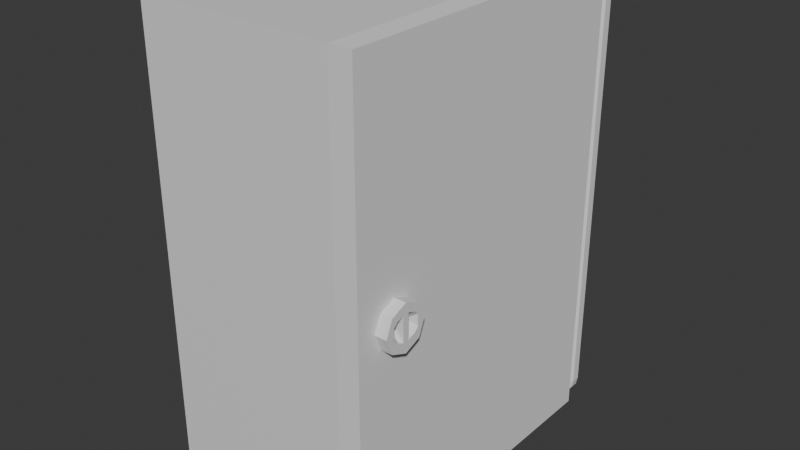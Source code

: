 # Source: wall-box.blend  (saved by Blender 4.4.32; exported with 4.5.12 LTS)
import bpy
from mathutils import Matrix  # noqa: F401  (used for matrix-valued properties, if any)

bpy.ops.wm.read_factory_settings(use_empty=True)
scene = bpy.context.scene
scene.name = 'Scene'

# ---- collections
col_wallbox = bpy.data.collections.new('WallBox'); scene.collection.children.link(col_wallbox)
col_door = bpy.data.collections.new('Door'); scene.collection.children.link(col_door)

# ---- materials (node trees are filled in below, after node groups)
mat_material = bpy.data.materials.new('Material')
mat_material.alpha_threshold = 0.0
mat_material.roughness = 0.5
mat_material.line_color = (0.0, 0.0, 0.0, 1.0)

# ---- material node trees
mat_material.use_nodes = True; mat_material.node_tree.nodes.clear()
_N = mat_material.node_tree.nodes; _L = mat_material.node_tree.links
n0 = _N.new('ShaderNodeOutputMaterial'); n0.name = 'Material Output'; n0.location = (300, 300)
n1 = _N.new('ShaderNodeBsdfPrincipled'); n1.name = 'Principled BSDF'; n1.location = (10, 300)
n1.inputs[3].default_value = 1.45
_L.new(n1.outputs[0], n0.inputs[0])
n0.is_active_output = True

# ---- world
world_world = bpy.data.worlds.new('World'); scene.world = world_world
world_world.use_nodes = True; world_world.node_tree.nodes.clear()
_N = world_world.node_tree.nodes; _L = world_world.node_tree.links
n0 = _N.new('ShaderNodeOutputWorld'); n0.name = 'World Output'; n0.location = (300, 300)
n1 = _N.new('ShaderNodeBackground'); n1.name = 'Background'; n1.location = (10, 300)
n1.inputs[0].default_value = (0.05088, 0.05088, 0.05088, 1.0)
_L.new(n1.outputs[0], n0.inputs[0])
n0.is_active_output = True
world_world.color = (0.05088, 0.05088, 0.05088)
world_world.sun_shadow_jitter_overblur = 0.0

# ---- meshes
me_cube = bpy.data.meshes.new('Cube')
me_cube.from_pydata([(0.07, 0.1144, -0.1826), (0.07, -0.1144, -0.1826), (-0.085, 0.15, 0.2), (0.07451, -0.1357, 0.005269), (-0.085, 0.15, -0.2), (0.08197, -0.1357, 0.005269), (-0.085, -0.15, 0.2), (0.07451, -0.1332, 0.01321), (-0.085, -0.15, -0.2), (0.08197, -0.1332, 0.01321), (0.085, 0.15, -0.2), (0.07451, -0.1357, 0.0003626), (0.085, -0.15, 0.2), (0.08197, -0.1357, 0.0003626), (0.085, -0.15, -0.2), (-0.07, 0.1294, 0.165), (-0.07, 0.1144, -0.1826), (-0.07, -0.1144, -0.1826), (0.07, 0.1294, 0.165), (0.085, 0.15, 0.2), (-0.07, 0.1294, -0.1676), (0.07, 0.1294, -0.1676), (0.08197, -0.1357, -0.00348), (0.07451, -0.1357, -0.00348), (-0.085, 0.1294, 0.18), (-0.085, 0.1294, -0.1826), (0.085, 0.1294, -0.1826), (0.085, 0.1294, 0.18), (-0.07, 0.1144, -0.1926), (-0.07, -0.1144, -0.1926), (0.07, 0.1144, -0.1926), (0.07, -0.1144, -0.1926), (-0.07, 0.1394, 0.165), (-0.07, 0.1394, -0.1676), (0.07, 0.1394, -0.1676), (0.07, 0.1394, 0.165), (-0.085, -0.1294, 0.18), (-0.085, -0.1294, -0.1826), (0.085, -0.1294, -0.1826), (0.085, -0.1294, 0.18), (-0.07, -0.1294, 0.165), (-0.07, -0.1294, -0.1676), (0.07, -0.1294, -0.1676), (0.07, -0.1294, 0.165), (-0.07, -0.1394, 0.165), (-0.07, -0.1394, -0.1676), (0.07, -0.1394, -0.1676), (0.07, -0.1394, 0.165), (0.07451, -0.1294, -0.00348), (0.07451, -0.1294, 0.0003626), (0.07451, -0.1294, 0.0005683), (0.07451, -0.1294, 0.001234), (0.07451, -0.1294, 0.01604), (0.08197, -0.1294, -0.00348), (0.08197, -0.1294, 0.0005683), (0.08197, -0.1294, 0.0003626), (0.08197, -0.1294, 0.001234), (0.08197, -0.1294, 0.01604), (-0.085, 0.1294, -0.1826), (-0.085, -0.1294, -0.1826), (-0.085, 0.1294, 0.18), (-0.085, -0.1294, 0.18), (-0.085, -0.1294, 0.18), (-0.085, 0.1294, 0.18), (-0.085, -0.1294, -0.1826), (-0.085, 0.1294, -0.1826), (-0.085, -0.1294, 0.18), (-0.085, 0.1294, 0.18), (-0.085, -0.1294, -0.1826), (-0.085, 0.1294, -0.1826)], [], [(19, 2, 6, 12), (14, 12, 6, 8), (4, 8, 37, 25), (4, 10, 14, 8), (38, 39, 12, 14), (2, 19, 10, 4), (26, 38, 14, 10), (27, 39, 36, 24), (21, 18, 35, 34), (0, 16, 28, 30), (26, 10, 19, 12, 39, 27), (17, 16, 25, 37), (0, 1, 38, 26), (16, 0, 26, 25), (1, 17, 37, 38), (20, 15, 24, 25), (21, 20, 25, 26), (18, 21, 26, 27), (15, 18, 27, 24), (30, 28, 29, 31), (16, 17, 29, 28), (17, 1, 31, 29), (1, 0, 30, 31), (35, 32, 33, 34), (15, 20, 33, 32), (18, 15, 32, 35), (20, 21, 34, 33), (40, 41, 37, 36), (41, 42, 38, 37), (39, 38, 42, 43, 52, 51, 50, 49, 48, 53, 55, 54, 56, 57), (52, 43, 39, 57), (43, 40, 36, 39), (43, 42, 46, 47), (44, 47, 46, 45), (41, 40, 44, 45), (40, 43, 47, 44), (42, 41, 45, 46), (6, 2, 24, 36), (6, 36, 37, 8), (4, 25, 24, 2), (36, 24, 60, 61), (11, 3, 5, 13), (7, 3, 50, 51), (3, 7, 9, 5), (9, 7, 52, 57), (3, 11, 49, 50), (7, 51, 52), (55, 13, 5, 54), (54, 5, 9, 56), (9, 57, 56), (13, 22, 23, 11), (48, 23, 22, 53), (11, 23, 48, 49), (22, 13, 55, 53), (61, 59, 58, 60), (24, 25, 58, 60), (25, 37, 59, 58), (37, 36, 61, 59), (62, 64, 65, 63), (66, 67, 69, 68)])
_uv = me_cube.uv_layers.new(name='UVMap')
_uv.uv.foreach_set('vector', [0.6397, 0.5, 0.875, 0.5, 0.875, 0.75, 0.625, 0.75, 0.375, 0.75, 0.625, 0.75, 0.625, 1.0, 0.375, 1.0, 0.375, 0.25, 0.375, 0.0, 0.3859, 0.01715, 0.3859, 0.2328, 0.125, 0.5, 0.375, 0.5, 0.375, 0.75, 0.125, 0.75, 0.3922, 0.7328, 0.6078, 0.7328, 0.625, 0.75, 0.375, 0.75, 0.875, 0.5, 0.6397, 0.5, 0.375, 0.5, 0.125, 0.5, 0.3922, 0.5172, 0.3922, 0.7328, 0.375, 0.75, 0.375, 0.5, 0.6078, 0.5172, 0.6078, 0.7328, 0.6078, 0.7328, 0.6078, 0.5172, 0.0, 0.0, 0.0, 0.0, 0.0, 0.0, 0.0, 0.0, 0.0, 0.0, 0.0, 0.0, 0.0, 0.0, 0.0, 0.0, 0.3922, 0.5172, 0.375, 0.5, 0.6397, 0.5, 0.625, 0.75, 0.6078, 0.7328, 0.6078, 0.5172, 0.0, 0.0, 0.0, 0.0, 0.0, 0.0, 0.0, 0.0, 0.0, 0.0, 0.0, 0.0, 0.0, 0.0, 0.0, 0.0, 0.0, 0.0, 0.0, 0.0, 0.0, 0.0, 0.0, 0.0, 0.0, 0.0, 0.0, 0.0, 0.0, 0.0, 0.0, 0.0, 0.0, 0.0, 0.0, 0.0, 0.0, 0.0, 0.0, 0.0, 0.0, 0.0, 0.0, 0.0, 0.0, 0.0, 0.0, 0.0, 0.0, 0.0, 0.0, 0.0, 0.0, 0.0, 0.0, 0.0, 0.0, 0.0, 0.0, 0.0, 0.0, 0.0, 0.0, 0.0, 0.0, 0.0, 0.0, 0.0, 0.0, 0.0, 0.0, 0.0, 0.0, 0.0, 0.0, 0.0, 0.0, 0.0, 0.0, 0.0, 0.0, 0.0, 0.0, 0.0, 0.0, 0.0, 0.0, 0.0, 0.0, 0.0, 0.0, 0.0, 0.0, 0.0, 0.0, 0.0, 0.0, 0.0, 0.0, 0.0, 0.0, 0.0, 0.0, 0.0, 0.0, 0.0, 0.0, 0.0, 0.0, 0.0, 0.0, 0.0, 0.0, 0.0, 0.0, 0.0, 0.0, 0.0, 0.0, 0.0, 0.0, 0.0, 0.0, 0.0, 0.0, 0.0, 0.0, 0.0, 0.0, 0.0, 0.0, 0.0, 0.0, 0.0, 0.0, 0.0, 0.0, 0.0, 0.0, 0.0, 0.0, 0.0, 0.0, 0.0, 0.0, 0.0, 0.0, 0.0, 0.0, 0.0, 0.0, 0.0, 0.0, 0.0, 0.0, 0.0, 0.0, 0.0, 0.0, 0.0, 0.0, 0.0, 0.0, 0.0, 0.0, 0.0, 0.0, 0.0, 0.0, 0.0, 0.0, 0.0, 0.0, 0.0, 0.0, 0.0, 0.0, 0.0, 0.0, 0.0, 0.0, 0.0, 0.0, 0.0, 0.0, 0.0, 0.0, 0.0, 0.0, 0.0, 0.0, 0.0, 0.0, 0.0, 0.0, 0.0, 0.0, 0.0, 0.0, 0.0, 0.0, 0.0, 0.0, 0.0, 0.0, 0.0, 0.0, 0.0, 0.0, 0.0, 0.0, 0.0, 0.0, 0.0, 0.0, 0.0, 0.0, 0.0, 0.0, 0.0, 0.0, 0.0, 0.0, 0.0, 0.0, 0.0, 0.0, 0.0, 0.875, 0.75, 0.875, 0.5, 0.0, 0.0, 0.0, 0.0, 0.0, 0.0, 0.0, 0.0, 0.0, 0.0, 0.0, 0.0, 0.375, 0.25, 0.3859, 0.2328, 0.0, 0.0, 0.875, 0.5, 0.0, 0.0, 0.0, 0.0, 0.0, 0.0, 0.0, 0.0, 0.0, 0.0, 0.2, 0.5, 0.2, 0.5, 0.0, 0.0, 0.1, 0.5, 0.0, 0.0, 0.006784, 0.03392, 0.006784, 0.03392, 0.2, 0.5, 0.1, 0.5, 0.1, 1.0, 0.2, 1.0, 0.1, 1.0, 0.1, 0.5, 0.006784, 0.5, 0.006784, 1.0, 0.0, 0.0, 0.0, 0.0, 0.0, 0.0, 0.0, 0.0, 0.1, 0.5, 0.006784, 0.03392, 0.006784, 0.03392, 0.0, 0.0, 0.0, 0.0, 0.0, 0.0, 0.0, 0.0, 0.008385, 0.04192, 0.2, 1.0, 0.1, 1.0, 0.008385, 0.04192, 0.1, 1.0, 0.006784, 1.0, 0.006784, 1.0, 0.0, 0.0, 0.0, 0.0, 0.0, 0.0, 0.0, 0.0, 0.0, 0.0, 0.0, 0.0, 0.0, 0.0, 0.0, 0.0, 0.0, 0.0, 0.0, 0.0, 0.0, 0.0, 0.0, 0.0, 0.0, 0.0, 0.0, 0.0, 0.0, 0.0, 0.0, 0.0, 0.0, 0.0, 0.0, 0.0, 0.0, 0.0, 0.0, 0.0, 0.0, 0.0, 0.3859, 0.2328, 0.3859, 0.2328, 0.0, 0.0, 0.0, 0.0, 0.0, 0.0, 0.0, 0.0, 0.0, 0.0, 0.0, 0.0, 0.0, 0.0, 0.0, 0.0, 0.0, 0.0, 0.0, 0.0, 0.0, 0.0, 0.0, 0.0, 0.0, 0.0, 0.0, 0.0, 0.0, 0.0, 0.0, 0.0, 0.0, 0.0])
me_cube.materials.append(mat_material)
me_cube.use_mirror_vertex_groups = False
me_cube.update()
me_cube_004 = bpy.data.meshes.new('Cube.004')
me_cube_004.from_pydata([(-0.01017, -0.2892, -0.2), (-0.01017, -0.2892, 0.2), (-0.01017, -0.009235, -0.2), (-0.01017, -0.009235, 0.2), (0.009243, -0.2892, -0.2), (0.009243, -0.2892, 0.2), (0.009243, -0.009235, -0.2), (0.009243, -0.009235, 0.2)], [], [(6, 2, 3, 7), (4, 0, 2, 6), (4, 5, 1, 0), (3, 1, 5, 7), (7, 5, 4, 6), (2, 0, 1, 3)])
_uv = me_cube_004.uv_layers.new(name='UVMap')
_uv.uv.foreach_set('vector', [0.3677, 0.5167, 0.125, 0.5167, 0.875, 0.5167, 0.6323, 0.5167, 0.3677, 0.75, 0.125, 0.75, 0.125, 0.5167, 0.3677, 0.5167, 0.375, 0.7573, 0.625, 0.7573, 0.625, 1.0, 0.375, 1.0, 0.875, 0.5167, 0.875, 0.75, 0.6323, 0.75, 0.6323, 0.5167, 0.6323, 0.5167, 0.625, 0.7573, 0.3677, 0.75, 0.3677, 0.5167, 0.125, 0.5167, 0.375, 1.0, 0.875, 0.75, 0.875, 0.5167])
me_cube_004.update()
me_cube_012 = bpy.data.meshes.new('Cube.012')
me_cube_012.from_pydata([(0.00608, 0.009247, -0.00698), (0.0115, 0.003841, -0.00698), (0.01151, -0.003813, -0.00698), (0.006099, -0.009231, -0.00698), (-0.001555, -0.009239, -0.00698), (-0.001574, 0.009239, -0.00698), (-0.006972, 0.009239, -0.001555), (-0.006972, -0.009239, -0.001574), (-0.006972, -0.009247, 0.00608), (-0.006972, -0.00384, 0.0115), (-0.006972, 0.003813, 0.01151), (-0.006972, 0.009231, 0.006099), (0.005069, 0.009244, -0.001897), (0.002275, 0.009239, 0.002278), (-0.001893, 0.009234, 0.005081), (-0.001999, 0.009239, -0.004834), (-0.00314, 0.009239, -0.003131), (-0.004835, 0.009239, -0.001985), (-0.006992, 0.003824, -0.006912), (-0.006986, -0.003829, -0.006915), (-0.001984, -0.009238, -0.004839), (-0.00313, -0.009239, -0.003141), (-0.00483, -0.009239, -0.001999), (0.005083, -0.009234, -0.001902), (0.002285, -0.009239, 0.002268), (-0.001887, -0.009244, 0.005067), (0.01008, -0.003818, 0.0001764), (0.006111, -0.003827, 0.006095), (0.0001917, -0.003835, 0.01007), (0.0001894, 0.003819, 0.01007), (0.006107, 0.003827, 0.0061), (0.01007, 0.003835, 0.0001786), (-0.007912, -0.009247, 0.00608), (-0.007912, -0.009239, -0.001573), (-0.007912, -0.00384, 0.0115), (-0.007912, 0.003813, 0.01151), (-0.007912, 0.009231, 0.0061), (-0.007912, 0.009239, -0.001554), (-0.007926, -0.00383, -0.006914), (-0.007932, 0.003824, -0.006912)], [], [(10, 11, 36, 35), (1, 2, 3, 4, 19, 18, 5, 0), (10, 9, 28, 29), (9, 8, 25, 28), (8, 7, 22, 25), (7, 19, 22), (18, 6, 17), (6, 11, 14, 17), (11, 10, 29, 14), (17, 14, 13, 16), (16, 13, 12, 15), (15, 12, 0, 5), (18, 17, 16), (18, 16, 15), (18, 15, 5), (22, 19, 21), (21, 19, 20), (20, 19, 4), (25, 22, 21, 24), (24, 21, 20, 23), (23, 20, 4, 3), (28, 25, 24, 27), (27, 24, 23, 26), (26, 23, 3, 2), (29, 28, 27, 30), (30, 27, 26, 31), (31, 26, 2, 1), (14, 29, 30, 13), (13, 30, 31, 12), (12, 31, 1, 0), (39, 38, 33, 32, 34, 35, 36, 37), (8, 9, 34, 32), (6, 18, 39, 37), (18, 19, 38, 39), (11, 6, 37, 36), (19, 7, 33, 38), (9, 10, 35, 34), (7, 8, 32, 33)])
_uv = me_cube_012.uv_layers.new(name='UVMap')
_uv.uv.foreach_set('vector', [0.25, 1.0, 0.125, 1.0, 0.125, 1.0, 0.25, 1.0, 0.875, 1.0, 0.75, 1.0, 0.625, 1.0, 0.5, 1.0, 0.375, 1.0, 0.25, 1.0, 0.125, 1.0, 0.0, 1.0, 0.25, 1.0, 0.375, 1.0, 0.4688, 1.0, 0.4062, 1.0, 0.375, 1.0, 0.5, 1.0, 0.5312, 1.0, 0.4688, 1.0, 0.5, 1.0, 0.625, 1.0, 0.5938, 1.0, 0.5312, 1.0, 0.625, 1.0, 0.6562, 1.0, 0.5938, 1.0, 0.875, 1.0, 1.0, 1.0, 0.7812, 1.0, 0.0, 1.0, 0.125, 1.0, 0.09375, 1.0, 0.03125, 1.0, 0.125, 1.0, 0.25, 1.0, 0.4062, 1.0, 0.3438, 1.0, 0.03125, 1.0, 0.09375, 1.0, 0.0625, 1.0, 0.0625, 1.0, 0.0625, 1.0, 0.0625, 1.0, 0.03125, 1.0, 0.09375, 1.0, 0.09375, 1.0, 0.03125, 1.0, 0.0, 1.0, 0.125, 1.0, 0.7188, 1.0, 0.7812, 1.0, 0.5625, 1.0, 0.5625, 1.0, 0.5625, 1.0, 0.3438, 1.0, 0.4062, 1.0, 0.3438, 1.0, 0.125, 1.0, 0.5938, 1.0, 0.5625, 1.0, 0.5625, 1.0, 0.5625, 1.0, 0.4688, 1.0, 0.5312, 1.0, 0.5312, 1.0, 0.375, 1.0, 0.5, 1.0, 0.5312, 1.0, 0.5938, 1.0, 0.5625, 1.0, 0.5625, 1.0, 0.5625, 1.0, 0.5625, 1.0, 0.5312, 1.0, 0.5938, 1.0, 0.5938, 1.0, 0.5312, 1.0, 0.5, 1.0, 0.625, 1.0, 0.4688, 1.0, 0.5312, 1.0, 0.5625, 1.0, 0.5625, 1.0, 0.5625, 1.0, 0.5625, 1.0, 0.5938, 1.0, 0.6562, 1.0, 0.6562, 1.0, 0.5938, 1.0, 0.625, 1.0, 0.75, 1.0, 0.4062, 1.0, 0.4688, 1.0, 0.5625, 1.0, 0.5625, 1.0, 0.5625, 1.0, 0.5625, 1.0, 0.6562, 1.0, 0.7188, 1.0, 0.7188, 1.0, 0.6562, 1.0, 0.75, 1.0, 0.875, 1.0, 0.3438, 1.0, 0.4062, 1.0, 0.5625, 1.0, 0.5625, 1.0, 0.5625, 1.0, 0.5625, 1.0, 0.7188, 1.0, 0.7812, 1.0, 0.7812, 1.0, 0.7188, 1.0, 0.875, 1.0, 1.0, 1.0, 0.875, 1.0, 0.75, 1.0, 0.625, 1.0, 0.5, 1.0, 0.375, 1.0, 0.25, 1.0, 0.125, 1.0, 0.0, 1.0, 0.5, 1.0, 0.375, 1.0, 0.375, 1.0, 0.5, 1.0, 1.0, 1.0, 0.875, 1.0, 0.875, 1.0, 1.0, 1.0, 0.25, 1.0, 0.375, 1.0, 0.375, 1.0, 0.25, 1.0, 0.125, 1.0, 0.0, 1.0, 0.0, 1.0, 0.125, 1.0, 0.6562, 1.0, 0.625, 1.0, 0.625, 1.0, 0.6562, 1.0, 0.375, 1.0, 0.25, 1.0, 0.25, 1.0, 0.375, 1.0, 0.625, 1.0, 0.5, 1.0, 0.5, 1.0, 0.625, 1.0])
me_cube_012.update()
me_cube_009 = bpy.data.meshes.new('Cube.009')
me_cube_009.from_pydata([(-0.009243, 0.003817, -0.1816), (-0.009243, 0.003817, 0.1816), (-0.003837, 0.009235, -0.1816), (-0.003837, 0.009235, 0.1816), (0.003817, 0.009243, -0.1816), (0.003817, 0.009243, 0.1816), (0.009235, 0.003837, -0.1816), (0.009235, 0.003837, 0.1816), (0.009243, -0.003817, -0.1816), (0.009243, -0.003817, 0.1816), (0.003837, -0.009235, -0.1816), (0.003837, -0.009235, 0.1816), (-0.003817, -0.009243, -0.1816), (-0.003817, -0.009243, 0.1816), (-0.009235, -0.003837, -0.1816), (-0.009235, -0.003837, 0.1816)], [], [(0, 1, 3, 2), (2, 3, 5, 4), (4, 5, 7, 6), (6, 7, 9, 8), (8, 9, 11, 10), (10, 11, 13, 12), (12, 13, 15, 14), (14, 15, 1, 0), (0, 2, 4, 6, 8, 10, 12, 14), (3, 1, 15, 13, 11, 9, 7, 5)])
_uv = me_cube_009.uv_layers.new(name='UVMap')
_uv.uv.foreach_set('vector', [1.0, 0.5, 1.0, 1.0, 0.875, 1.0, 0.875, 0.5, 0.875, 0.5, 0.875, 1.0, 0.75, 1.0, 0.75, 0.5, 0.75, 0.5, 0.75, 1.0, 0.625, 1.0, 0.625, 0.5, 0.625, 0.5, 0.625, 1.0, 0.5, 1.0, 0.5, 0.5, 0.5, 0.5, 0.5, 1.0, 0.375, 1.0, 0.375, 0.5, 0.375, 0.5, 0.375, 1.0, 0.25, 1.0, 0.25, 0.5, 0.25, 0.5, 0.25, 1.0, 0.125, 1.0, 0.125, 0.5, 0.125, 0.5, 0.125, 1.0, 0.0, 1.0, 0.0, 0.5, 0.75, 0.49, 0.9197, 0.4197, 0.99, 0.25, 0.9197, 0.08029, 0.75, 0.01, 0.5803, 0.08029, 0.51, 0.25, 0.5803, 0.4197, 0.875, 1.0, 0.0, 1.0, 0.125, 1.0, 0.25, 1.0, 0.375, 1.0, 0.5, 1.0, 0.625, 1.0, 0.75, 1.0])
me_cube_009.update()
me_cube_017 = bpy.data.meshes.new('Cube.017')
me_cube_017.from_pydata([(0.00608, 0.009247, -0.00698), (0.0115, 0.003841, -0.00698), (0.01151, -0.003813, -0.00698), (0.006099, -0.009231, -0.00698), (-0.001555, -0.009239, -0.00698), (-0.001574, 0.009239, -0.00698), (-0.006972, 0.009239, -0.001555), (-0.006972, -0.009239, -0.001574), (-0.006972, -0.009247, 0.00608), (-0.006972, -0.00384, 0.0115), (-0.006972, 0.003813, 0.01151), (-0.006972, 0.009231, 0.006099), (0.005069, 0.009244, -0.001897), (0.002275, 0.009239, 0.002278), (-0.001893, 0.009234, 0.005081), (-0.001999, 0.009239, -0.004834), (-0.00314, 0.009239, -0.003131), (-0.004835, 0.009239, -0.001985), (-0.006992, 0.003824, -0.006912), (-0.006986, -0.003829, -0.006915), (-0.001984, -0.009238, -0.004839), (-0.00313, -0.009239, -0.003141), (-0.00483, -0.009239, -0.001999), (0.005083, -0.009234, -0.001902), (0.002285, -0.009239, 0.002268), (-0.001887, -0.009244, 0.005067), (0.01008, -0.003818, 0.0001764), (0.006111, -0.003827, 0.006095), (0.0001917, -0.003835, 0.01007), (0.0001894, 0.003819, 0.01007), (0.006107, 0.003827, 0.0061), (0.01007, 0.003835, 0.0001786), (-0.007912, -0.009247, 0.00608), (-0.007912, -0.009239, -0.001573), (-0.007912, -0.00384, 0.0115), (-0.007912, 0.003813, 0.01151), (-0.007912, 0.009231, 0.0061), (-0.007912, 0.009239, -0.001554), (-0.007926, -0.00383, -0.006914), (-0.007932, 0.003824, -0.006912)], [], [(10, 11, 36, 35), (1, 2, 3, 4, 19, 18, 5, 0), (10, 9, 28, 29), (9, 8, 25, 28), (8, 7, 22, 25), (7, 19, 22), (18, 6, 17), (6, 11, 14, 17), (11, 10, 29, 14), (17, 14, 13, 16), (16, 13, 12, 15), (15, 12, 0, 5), (18, 17, 16), (18, 16, 15), (18, 15, 5), (22, 19, 21), (21, 19, 20), (20, 19, 4), (25, 22, 21, 24), (24, 21, 20, 23), (23, 20, 4, 3), (28, 25, 24, 27), (27, 24, 23, 26), (26, 23, 3, 2), (29, 28, 27, 30), (30, 27, 26, 31), (31, 26, 2, 1), (14, 29, 30, 13), (13, 30, 31, 12), (12, 31, 1, 0), (39, 38, 33, 32, 34, 35, 36, 37), (8, 9, 34, 32), (6, 18, 39, 37), (18, 19, 38, 39), (11, 6, 37, 36), (19, 7, 33, 38), (9, 10, 35, 34), (7, 8, 32, 33)])
_uv = me_cube_017.uv_layers.new(name='UVMap')
_uv.uv.foreach_set('vector', [0.25, 1.0, 0.125, 1.0, 0.125, 1.0, 0.25, 1.0, 0.875, 1.0, 0.75, 1.0, 0.625, 1.0, 0.5, 1.0, 0.375, 1.0, 0.25, 1.0, 0.125, 1.0, 0.0, 1.0, 0.25, 1.0, 0.375, 1.0, 0.4688, 1.0, 0.4062, 1.0, 0.375, 1.0, 0.5, 1.0, 0.5312, 1.0, 0.4688, 1.0, 0.5, 1.0, 0.625, 1.0, 0.5938, 1.0, 0.5312, 1.0, 0.625, 1.0, 0.6562, 1.0, 0.5938, 1.0, 0.875, 1.0, 1.0, 1.0, 0.7812, 1.0, 0.0, 1.0, 0.125, 1.0, 0.09375, 1.0, 0.03125, 1.0, 0.125, 1.0, 0.25, 1.0, 0.4062, 1.0, 0.3438, 1.0, 0.03125, 1.0, 0.09375, 1.0, 0.0625, 1.0, 0.0625, 1.0, 0.0625, 1.0, 0.0625, 1.0, 0.03125, 1.0, 0.09375, 1.0, 0.09375, 1.0, 0.03125, 1.0, 0.0, 1.0, 0.125, 1.0, 0.7188, 1.0, 0.7812, 1.0, 0.5625, 1.0, 0.5625, 1.0, 0.5625, 1.0, 0.3438, 1.0, 0.4062, 1.0, 0.3438, 1.0, 0.125, 1.0, 0.5938, 1.0, 0.5625, 1.0, 0.5625, 1.0, 0.5625, 1.0, 0.4688, 1.0, 0.5312, 1.0, 0.5312, 1.0, 0.375, 1.0, 0.5, 1.0, 0.5312, 1.0, 0.5938, 1.0, 0.5625, 1.0, 0.5625, 1.0, 0.5625, 1.0, 0.5625, 1.0, 0.5312, 1.0, 0.5938, 1.0, 0.5938, 1.0, 0.5312, 1.0, 0.5, 1.0, 0.625, 1.0, 0.4688, 1.0, 0.5312, 1.0, 0.5625, 1.0, 0.5625, 1.0, 0.5625, 1.0, 0.5625, 1.0, 0.5938, 1.0, 0.6562, 1.0, 0.6562, 1.0, 0.5938, 1.0, 0.625, 1.0, 0.75, 1.0, 0.4062, 1.0, 0.4688, 1.0, 0.5625, 1.0, 0.5625, 1.0, 0.5625, 1.0, 0.5625, 1.0, 0.6562, 1.0, 0.7188, 1.0, 0.7188, 1.0, 0.6562, 1.0, 0.75, 1.0, 0.875, 1.0, 0.3438, 1.0, 0.4062, 1.0, 0.5625, 1.0, 0.5625, 1.0, 0.5625, 1.0, 0.5625, 1.0, 0.7188, 1.0, 0.7812, 1.0, 0.7812, 1.0, 0.7188, 1.0, 0.875, 1.0, 1.0, 1.0, 0.875, 1.0, 0.75, 1.0, 0.625, 1.0, 0.5, 1.0, 0.375, 1.0, 0.25, 1.0, 0.125, 1.0, 0.0, 1.0, 0.5, 1.0, 0.375, 1.0, 0.375, 1.0, 0.5, 1.0, 1.0, 1.0, 0.875, 1.0, 0.875, 1.0, 1.0, 1.0, 0.25, 1.0, 0.375, 1.0, 0.375, 1.0, 0.25, 1.0, 0.125, 1.0, 0.0, 1.0, 0.0, 1.0, 0.125, 1.0, 0.6562, 1.0, 0.625, 1.0, 0.625, 1.0, 0.6562, 1.0, 0.375, 1.0, 0.25, 1.0, 0.25, 1.0, 0.375, 1.0, 0.625, 1.0, 0.5, 1.0, 0.5, 1.0, 0.625, 1.0])
me_cube_017.update()
me_circle = bpy.data.meshes.new('Circle')
me_circle.from_pydata([(0.005, 0.02, 1.892e-09), (0.005, 0.01414, 0.01414), (0.0009282, -0.002622, -0.01066), (0.0009282, 0.002755, -0.01066), (0.005, 1.164e-10, 0.02), (0.005, -0.01414, 0.01414), (-0.003239, -0.009365, 0.000249), (0.005, -0.02, 1.892e-09), (-0.003239, 0.009497, 0.000249), (0.0009283, -0.002622, 0.01116), (0.005, -0.01414, -0.01414), (0.005, 1.164e-10, -0.02), (0.005, 0.01414, -0.01414), (-0.003239, -0.002622, 0.000249), (0.0009283, 0.002755, 0.01116), (-0.005, 0.02, -2.773e-09), (-0.005, 0.01414, 0.01414), (-0.003239, 0.002755, 0.000249), (-0.005, 1.164e-10, 0.02), (-0.005, -0.01414, 0.01414), (-0.005, -0.02, -2.773e-09), (-0.005, -0.01414, -0.01414), (-0.005, 1.164e-10, -0.02), (-0.005, 0.01414, -0.01414), (0.005, 0.002755, -0.01066), (0.005, 0.01264, 0.005341), (0.005, 0.01264, -0.004843), (0.005, 0.009343, -0.008144), (0.005, 0.009343, 0.008642), (0.005, 0.002755, 0.01116), (0.005, -0.01251, -0.004843), (0.005, -0.01251, 0.005341), (0.005, -0.002622, 0.01116), (0.005, -0.00921, 0.008642), (0.005, -0.002622, -0.01066), (0.005, -0.00921, -0.008144)], [], [(25, 26, 0, 1, 4, 29, 28), (4, 5, 7, 10, 11, 12, 0, 26, 27, 24, 34, 35, 30, 31, 33, 32, 29), (24, 29, 32, 34), (21, 20, 19, 18, 16, 15, 23, 22), (7, 20, 21, 10), (4, 18, 19, 5), (0, 15, 16, 1), (12, 23, 15, 0), (10, 21, 22, 11), (5, 19, 20, 7), (1, 16, 18, 4), (11, 22, 23, 12), (27, 3, 24), (8, 3, 27, 26), (3, 8, 17), (25, 8, 26), (8, 14, 17), (25, 28, 14, 8), (14, 28, 29), (29, 24, 3, 17, 14), (34, 2, 35), (35, 2, 6, 30), (6, 2, 13), (31, 30, 6), (9, 6, 13), (6, 9, 33, 31), (32, 33, 9), (32, 9, 13, 2, 34)])
_uv = me_circle.uv_layers.new(name='UVMap')
_uv.uv.foreach_set('vector', [0.0, 0.0, 0.0, 0.0, 0.0, 0.0, 0.0, 0.0, 0.0, 0.0, 0.0, 0.0, 0.0, 0.0, 0.0, 0.0, 0.0, 0.0, 0.0, 0.0, 0.0, 0.0, 0.0, 0.0, 0.0, 0.0, 0.0, 0.0, 0.0, 0.0, 0.0, 0.0, 0.0, 0.0, 0.0, 0.0, 0.0, 0.0, 0.0, 0.0, 0.0, 0.0, 0.0, 0.0, 0.0, 0.0, 0.0, 0.0, 0.0, 0.0, 0.0, 0.0, 0.0, 0.0, 0.0, 0.0, 0.0, 0.0, 0.0, 0.0, 0.0, 0.0, 0.0, 0.0, 0.0, 0.0, 0.0, 0.0, 0.0, 0.0, 0.0, 0.0, 0.0, 0.0, 0.0, 0.0, 0.0, 0.0, 0.0, 0.0, 0.0, 0.0, 0.0, 0.0, 0.0, 0.0, 0.0, 0.0, 0.0, 0.0, 0.0, 0.0, 0.0, 0.0, 0.0, 0.0, 0.0, 0.0, 0.0, 0.0, 0.0, 0.0, 0.0, 0.0, 0.0, 0.0, 0.0, 0.0, 0.0, 0.0, 0.0, 0.0, 0.0, 0.0, 0.0, 0.0, 0.0, 0.0, 0.0, 0.0, 0.0, 0.0, 0.0, 0.0, 0.0, 0.0, 0.0, 0.0, 0.0, 0.0, 0.0, 0.0, 0.0, 0.0, 0.0, 0.0, 0.7084, 0.1575, 0.8182, 0.1575, 0.7907, 0.1099, 0.7273, 0.3149, 0.8182, 0.1575, 0.7084, 0.1575, 0.6586, 0.196, 0.8182, 0.1575, 0.7273, 0.3149, 0.8182, 0.3149, 0.59, 0.3149, 0.7273, 0.3149, 0.6586, 0.196, 0.7273, 0.3149, 0.8182, 0.4724, 0.8182, 0.3149, 0.59, 0.3149, 0.5815, 0.3773, 0.6364, 0.4724, 0.7273, 0.3149, 0.4545, 0.4724, 0.5094, 0.3773, 0.4271, 0.4248, 0.6809, 0.4248, 0.6809, 0.1099, 0.8182, 0.1575, 0.8182, 0.3149, 0.8182, 0.4724, 0.7907, 0.1099, 0.8182, 0.1575, 0.7084, 0.1575, 0.7084, 0.1575, 0.8182, 0.1575, 0.7273, 0.3149, 0.6586, 0.196, 0.7273, 0.3149, 0.8182, 0.1575, 0.8182, 0.3149, 0.59, 0.3149, 0.6586, 0.196, 0.7273, 0.3149, 0.8182, 0.4724, 0.7273, 0.3149, 0.8182, 0.3149, 0.7273, 0.3149, 0.6364, 0.4724, 0.5815, 0.3773, 0.59, 0.3149, 0.4271, 0.4248, 0.5094, 0.3773, 0.4545, 0.4724, 0.6809, 0.4248, 0.8182, 0.4724, 0.8182, 0.3149, 0.8182, 0.1575, 0.6809, 0.1099])
me_circle.update()
me_cube_018 = bpy.data.meshes.new('Cube.018')
me_cube_018.from_pydata([(-0.0001743, -0.02167, -0.002645), (-0.0001744, 0.002459, -0.002645), (0.004809, -0.02167, -0.002645), (-0.0001743, -0.02167, 0.002752), (-0.0001744, 0.002459, 0.002752), (0.004809, -0.02167, 0.002752), (0.006075, -0.002524, -0.002645), (0.004809, -0.002524, -0.002645), (0.006075, 0.002459, -0.002645), (0.004809, 0.002459, -0.002645), (0.006075, -0.002524, 0.002752), (0.004809, -0.002524, 0.002752), (0.006075, 0.002459, 0.002752), (0.004809, 0.002459, 0.002752), (0.006075, -0.00541, -0.0003677), (0.009079, -0.00541, -0.0003677), (0.006075, -0.004367, -0.003577), (0.009079, -0.004367, -0.003577), (0.006075, -0.001636, -0.005561), (0.009079, -0.001636, -0.005561), (0.006075, 0.001738, -0.005561), (0.009079, 0.001738, -0.005561), (0.006075, 0.004469, -0.003577), (0.009079, 0.004469, -0.003577), (0.006075, 0.005511, -0.0003677), (0.009079, 0.005511, -0.0003677), (0.006075, 0.004469, 0.002842), (0.009079, 0.004469, 0.002842), (0.006075, 0.001738, 0.004826), (0.009079, 0.001738, 0.004826), (0.006075, -0.001636, 0.004826), (0.009079, -0.001636, 0.004826), (0.006075, -0.004367, 0.002842), (0.009079, -0.004367, 0.002842)], [], [(0, 1, 9, 2), (2, 9, 13, 5), (5, 13, 4, 3), (3, 4, 1, 0), (2, 5, 3, 0), (13, 9, 1, 4), (6, 7, 9, 8), (8, 9, 13, 12), (12, 13, 11, 10), (10, 11, 7, 6), (8, 12, 10, 6), (14, 16, 17, 15), (16, 18, 19, 17), (18, 20, 21, 19), (20, 22, 23, 21), (22, 24, 25, 23), (24, 26, 27, 25), (26, 28, 29, 27), (28, 30, 31, 29), (17, 19, 21, 23, 25, 27, 29, 31, 33, 15), (30, 32, 33, 31), (32, 14, 15, 33), (14, 32, 30, 28, 26, 24, 22, 20, 18, 16)])
_uv = me_cube_018.uv_layers.new(name='UVMap')
_uv.uv.foreach_set('vector', [0.375, 0.0, 0.625, 0.0, 0.625, 0.25, 0.375, 0.25, 0.375, 0.25, 0.625, 0.25, 0.625, 0.5, 0.375, 0.5, 0.375, 0.5, 0.625, 0.5, 0.625, 0.75, 0.375, 0.75, 0.375, 0.75, 0.625, 0.75, 0.625, 1.0, 0.375, 1.0, 0.125, 0.5, 0.375, 0.5, 0.375, 0.75, 0.125, 0.75, 0.625, 0.5, 0.875, 0.5, 0.875, 0.75, 0.625, 0.75, 0.375, 0.0, 0.625, 0.0, 0.625, 0.25, 0.375, 0.25, 0.375, 0.25, 0.625, 0.25, 0.625, 0.5, 0.375, 0.5, 0.375, 0.5, 0.625, 0.5, 0.625, 0.75, 0.375, 0.75, 0.375, 0.75, 0.625, 0.75, 0.625, 1.0, 0.375, 1.0, 0.125, 0.5, 0.375, 0.5, 0.375, 0.75, 0.125, 0.75, 1.0, 0.5, 0.9, 0.5, 0.9, 1.0, 1.0, 1.0, 0.9, 0.5, 0.8, 0.5, 0.8, 1.0, 0.9, 1.0, 0.8, 0.5, 0.7, 0.5, 0.7, 1.0, 0.8, 1.0, 0.7, 0.5, 0.6, 0.5, 0.6, 1.0, 0.7, 1.0, 0.6, 0.5, 0.5, 0.5, 0.5, 1.0, 0.6, 1.0, 0.5, 0.5, 0.4, 0.5, 0.4, 1.0, 0.5, 1.0, 0.4, 0.5, 0.3, 0.5, 0.3, 1.0, 0.4, 1.0, 0.3, 0.5, 0.2, 0.5, 0.2, 1.0, 0.3, 1.0, 0.3911, 0.4442, 0.4783, 0.3242, 0.4783, 0.1758, 0.3911, 0.05584, 0.25, 0.01, 0.1089, 0.05584, 0.02175, 0.1758, 0.02175, 0.3242, 0.1089, 0.4442, 0.25, 0.49, 0.2, 0.5, 0.1, 0.5, 0.1, 1.0, 0.2, 1.0, 0.1, 0.5, -7.451e-08, 0.5, -7.451e-08, 1.0, 0.1, 1.0, 0.75, 0.49, 0.6089, 0.4442, 0.5217, 0.3242, 0.5217, 0.1758, 0.6089, 0.05584, 0.75, 0.01, 0.8911, 0.05584, 0.9783, 0.1758, 0.9783, 0.3242, 0.8911, 0.4442])
me_cube_018.update()

# ---- objects
ob_wall_box = bpy.data.objects.new('wall_box', me_cube)
ob_door = bpy.data.objects.new('door', me_cube_004)
ob_hinge_attachment_top = bpy.data.objects.new('hinge_attachment_top', me_cube_012)
ob_hinge = bpy.data.objects.new('hinge', me_cube_009)
ob_hinge_attachment_bottom = bpy.data.objects.new('hinge_attachment_bottom', me_cube_017)
ob_handle = bpy.data.objects.new('handle', me_circle)
ob_lock = bpy.data.objects.new('lock', me_cube_018)

# ---- transforms, parenting, visibility, modifiers, constraints
ob_wall_box.location = (0.0, 0.0, 0.0)
ob_wall_box.lock_rotations_4d = False
ob_wall_box.empty_display_type = 'ARROWS'
ob_wall_box.lineart.crease_threshold = 0.0
ob_door.location = (0.09517, 0.1392, 0.0)
ob_door.lock_rotation = (True, True, False)
ob_hinge_attachment_top.location = (0.09291, 0.1392, 0.1885)
ob_hinge.parent = ob_door
ob_hinge.matrix_parent_inverse = Matrix(((1.0, -0.0, 0.0, -0.09517), (-0.0, 1.0, -0.0, -0.1392), (0.0, -0.0, 1.0, 3.633e-05), (-0.0, 0.0, -0.0, 1.0)))
ob_hinge.location = (0.09517, 0.1392, -3.633e-05)
ob_hinge_attachment_bottom.location = (0.09291, 0.1392, -0.1885)
ob_hinge_attachment_bottom.rotation_euler = (-3.142, -0.0, 0.0)
ob_handle.parent = ob_door
ob_handle.matrix_parent_inverse = Matrix(((1.0, -0.0, 0.0, -0.09517), (-0.0, 1.0, -0.0, -0.1392), (0.0, -0.0, 1.0, 3.633e-05), (-0.0, 0.0, -0.0, 1.0)))
ob_handle.location = (0.1094, -0.1134, -2.91e-10)
ob_lock.parent = ob_handle
ob_lock.matrix_parent_inverse = Matrix(((1.0, -0.0, -0.0, -0.1094), (-0.0, 1.0, 0.0, 0.1134), (-0.0, -0.0, 1.0, 2.91e-10), (-0.0, 0.0, -0.0, 1.0)))
ob_lock.location = (0.07585, -0.1131, 0.0003677)

# ---- collection membership
col_wallbox.objects.link(ob_wall_box)
col_door.objects.link(ob_door)
col_door.objects.link(ob_hinge_attachment_top)
col_door.objects.link(ob_hinge)
col_door.objects.link(ob_hinge_attachment_bottom)
col_door.objects.link(ob_handle)
col_door.objects.link(ob_lock)

# ---- scene / render settings (as saved in the file)
scene.frame_start = 1; scene.frame_end = 250; scene.frame_set(-4)
scene.render.engine = 'BLENDER_EEVEE_NEXT'
bpy.context.view_layer.update()

# ---- added for rendering (the .blend has no active camera and no usable light): camera, sun
cam_auto = bpy.data.cameras.new('AutoCamera')
cam_auto.lens = 50.0
cam_auto.sensor_width = 36.0
cam_auto.clip_end = 1000.0
ob_auto_camera = bpy.data.objects.new('AutoCamera', cam_auto)
scene.collection.objects.link(ob_auto_camera)
ob_auto_camera.location = (0.512779, -0.597687, 0.398476)
ob_auto_camera.rotation_euler = (1.09748, -7.21219e-08, 0.694738)
scene.camera = ob_auto_camera
light_auto_sun = bpy.data.lights.new('AutoSun', 'SUN')
light_auto_sun.energy = 3.0
light_auto_sun.angle = 0.0523599
ob_auto_sun = bpy.data.objects.new('AutoSun', light_auto_sun)
scene.collection.objects.link(ob_auto_sun)
ob_auto_sun.rotation_euler = (0.872665, 0.174533, 0.523599)
bpy.context.view_layer.update()
